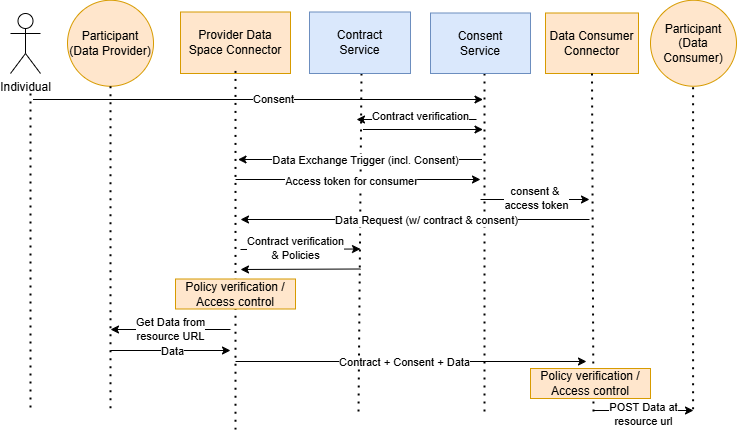

The diagram above was exported from draw.io. Its source (the exported page's mxGraphModel, read from the mxfile embedded in the PNG):
<mxGraphModel dx="3109" dy="2013" grid="0" gridSize="10" guides="1" tooltips="1" connect="1" arrows="1" fold="1" page="0" pageScale="1" pageWidth="827" pageHeight="1169" math="0" shadow="0">
  <root>
    <mxCell id="0" />
    <mxCell id="1" parent="0" />
    <mxCell id="2" value="" style="endArrow=none;dashed=1;html=1;dashPattern=1 3;strokeWidth=2;rounded=0;exitX=0.5;exitY=1;exitDx=0;exitDy=0;" edge="1" parent="1">
      <mxGeometry width="50" height="50" relative="1" as="geometry">
        <mxPoint x="411" y="2854" as="sourcePoint" />
        <mxPoint x="408" y="3194" as="targetPoint" />
      </mxGeometry>
    </mxCell>
    <mxCell id="3" value="" style="endArrow=none;dashed=1;html=1;dashPattern=1 3;strokeWidth=2;rounded=0;exitX=0.5;exitY=1;exitDx=0;exitDy=0;" edge="1" parent="1">
      <mxGeometry width="50" height="50" relative="1" as="geometry">
        <mxPoint x="534" y="2854" as="sourcePoint" />
        <mxPoint x="534" y="3194" as="targetPoint" />
      </mxGeometry>
    </mxCell>
    <mxCell id="4" value="Participant&lt;br&gt;(Data Provider)" style="ellipse;whiteSpace=wrap;html=1;aspect=fixed;fillColor=#ffe6cc;strokeColor=#d79b00;" vertex="1" parent="1">
      <mxGeometry x="117" y="2780.75" width="86" height="86" as="geometry" />
    </mxCell>
    <mxCell id="5" value="Provider Data Space Connector" style="rounded=0;whiteSpace=wrap;html=1;fillColor=#ffe6cc;strokeColor=#d79b00;" vertex="1" parent="1">
      <mxGeometry x="230" y="2792.5" width="110" height="61.5" as="geometry" />
    </mxCell>
    <mxCell id="6" value="Data Consumer Connector" style="rounded=0;whiteSpace=wrap;html=1;fillColor=#ffe6cc;strokeColor=#d79b00;" vertex="1" parent="1">
      <mxGeometry x="595" y="2793.5" width="93" height="60.5" as="geometry" />
    </mxCell>
    <mxCell id="7" value="" style="endArrow=none;dashed=1;html=1;dashPattern=1 3;strokeWidth=2;rounded=0;exitX=0.5;exitY=1;exitDx=0;exitDy=0;" edge="1" source="4" parent="1">
      <mxGeometry width="50" height="50" relative="1" as="geometry">
        <mxPoint x="390" y="2780.5" as="sourcePoint" />
        <mxPoint x="160" y="3194" as="targetPoint" />
      </mxGeometry>
    </mxCell>
    <mxCell id="8" value="" style="endArrow=none;dashed=1;html=1;dashPattern=1 3;strokeWidth=2;rounded=0;exitX=0.5;exitY=0.958;exitDx=0;exitDy=0;exitPerimeter=0;" edge="1" source="17" parent="1">
      <mxGeometry width="50" height="50" relative="1" as="geometry">
        <mxPoint x="320" y="2909" as="sourcePoint" />
        <mxPoint x="285" y="3210" as="targetPoint" />
      </mxGeometry>
    </mxCell>
    <mxCell id="9" value="" style="endArrow=none;dashed=1;html=1;dashPattern=1 3;strokeWidth=2;rounded=0;exitX=0.5;exitY=1;exitDx=0;exitDy=0;" edge="1" source="6" parent="1">
      <mxGeometry width="50" height="50" relative="1" as="geometry">
        <mxPoint x="718" y="2872" as="sourcePoint" />
        <mxPoint x="643" y="3195" as="targetPoint" />
      </mxGeometry>
    </mxCell>
    <mxCell id="10" value="" style="endArrow=classic;html=1;rounded=0;" edge="1" parent="1">
      <mxGeometry width="50" height="50" relative="1" as="geometry">
        <mxPoint x="639" y="3000" as="sourcePoint" />
        <mxPoint x="290" y="3000" as="targetPoint" />
      </mxGeometry>
    </mxCell>
    <mxCell id="11" value="Data Request (w/ contract &amp;amp; consent)" style="edgeLabel;html=1;align=center;verticalAlign=middle;resizable=0;points=[];" connectable="0" vertex="1" parent="10">
      <mxGeometry x="0.3256" relative="1" as="geometry">
        <mxPoint x="68" as="offset" />
      </mxGeometry>
    </mxCell>
    <mxCell id="12" value="Contract&lt;br&gt;Service" style="rounded=0;whiteSpace=wrap;html=1;fillColor=#dae8fc;strokeColor=#6c8ebf;" vertex="1" parent="1">
      <mxGeometry x="359" y="2792.5" width="101" height="61.5" as="geometry" />
    </mxCell>
    <mxCell id="13" value="" style="endArrow=classic;html=1;rounded=0;" edge="1" parent="1">
      <mxGeometry width="50" height="50" relative="1" as="geometry">
        <mxPoint x="290" y="3030" as="sourcePoint" />
        <mxPoint x="410" y="3029.5" as="targetPoint" />
      </mxGeometry>
    </mxCell>
    <mxCell id="14" value="Contract verification&lt;br&gt;&amp;amp; Policies" style="edgeLabel;html=1;align=center;verticalAlign=middle;resizable=0;points=[];" connectable="0" vertex="1" parent="13">
      <mxGeometry x="-0.52" y="1" relative="1" as="geometry">
        <mxPoint x="26" as="offset" />
      </mxGeometry>
    </mxCell>
    <mxCell id="15" value="" style="endArrow=classic;html=1;rounded=0;" edge="1" parent="1">
      <mxGeometry width="50" height="50" relative="1" as="geometry">
        <mxPoint x="410" y="3049.5" as="sourcePoint" />
        <mxPoint x="290" y="3050" as="targetPoint" />
      </mxGeometry>
    </mxCell>
    <mxCell id="16" value="" style="endArrow=none;dashed=1;html=1;dashPattern=1 3;strokeWidth=2;rounded=0;exitX=0.5;exitY=0.958;exitDx=0;exitDy=0;exitPerimeter=0;" edge="1" source="5" target="17" parent="1">
      <mxGeometry width="50" height="50" relative="1" as="geometry">
        <mxPoint x="260" y="2861.5" as="sourcePoint" />
        <mxPoint x="260" y="3120.5" as="targetPoint" />
      </mxGeometry>
    </mxCell>
    <mxCell id="17" value="Policy verification / Access control" style="rounded=0;whiteSpace=wrap;html=1;fillColor=#ffe6cc;strokeColor=#d79b00;" vertex="1" parent="1">
      <mxGeometry x="225" y="3059.5" width="120" height="30" as="geometry" />
    </mxCell>
    <mxCell id="18" value="" style="endArrow=classic;html=1;rounded=0;" edge="1" parent="1">
      <mxGeometry width="50" height="50" relative="1" as="geometry">
        <mxPoint x="280" y="3110" as="sourcePoint" />
        <mxPoint x="160" y="3110" as="targetPoint" />
      </mxGeometry>
    </mxCell>
    <mxCell id="19" value="Get Data from&lt;div&gt;resource URL&lt;/div&gt;" style="edgeLabel;html=1;align=center;verticalAlign=middle;resizable=0;points=[];" connectable="0" vertex="1" parent="18">
      <mxGeometry x="0.36" y="-1" relative="1" as="geometry">
        <mxPoint x="22" as="offset" />
      </mxGeometry>
    </mxCell>
    <mxCell id="20" value="" style="endArrow=classic;html=1;rounded=0;" edge="1" parent="1">
      <mxGeometry width="50" height="50" relative="1" as="geometry">
        <mxPoint x="160" y="3131" as="sourcePoint" />
        <mxPoint x="280" y="3131" as="targetPoint" />
      </mxGeometry>
    </mxCell>
    <mxCell id="21" value="Data" style="edgeLabel;html=1;align=center;verticalAlign=middle;resizable=0;points=[];" connectable="0" vertex="1" parent="20">
      <mxGeometry x="-0.4267" y="-3" relative="1" as="geometry">
        <mxPoint x="27" y="-3" as="offset" />
      </mxGeometry>
    </mxCell>
    <mxCell id="22" value="" style="endArrow=classic;html=1;rounded=0;" edge="1" parent="1">
      <mxGeometry width="50" height="50" relative="1" as="geometry">
        <mxPoint x="285" y="3142" as="sourcePoint" />
        <mxPoint x="636" y="3142" as="targetPoint" />
      </mxGeometry>
    </mxCell>
    <mxCell id="23" value="Contract + Consent + Data" style="edgeLabel;html=1;align=center;verticalAlign=middle;resizable=0;points=[];" connectable="0" vertex="1" parent="22">
      <mxGeometry x="-0.2708" y="3" relative="1" as="geometry">
        <mxPoint x="40" y="3" as="offset" />
      </mxGeometry>
    </mxCell>
    <mxCell id="24" value="Individual" style="shape=umlActor;verticalLabelPosition=bottom;verticalAlign=top;html=1;outlineConnect=0;" vertex="1" parent="1">
      <mxGeometry x="60" y="2794" width="30" height="60" as="geometry" />
    </mxCell>
    <mxCell id="25" value="" style="endArrow=none;dashed=1;html=1;dashPattern=1 3;strokeWidth=2;rounded=0;" edge="1" parent="1">
      <mxGeometry width="50" height="50" relative="1" as="geometry">
        <mxPoint x="80" y="2874" as="sourcePoint" />
        <mxPoint x="80" y="3194" as="targetPoint" />
      </mxGeometry>
    </mxCell>
    <mxCell id="26" value="" style="endArrow=classic;html=1;rounded=0;" edge="1" parent="1">
      <mxGeometry width="50" height="50" relative="1" as="geometry">
        <mxPoint x="82.5" y="2880" as="sourcePoint" />
        <mxPoint x="532.5" y="2880" as="targetPoint" />
      </mxGeometry>
    </mxCell>
    <mxCell id="27" value="Consent" style="edgeLabel;html=1;align=center;verticalAlign=middle;resizable=0;points=[];" connectable="0" vertex="1" parent="26">
      <mxGeometry x="0.0667" y="1" relative="1" as="geometry">
        <mxPoint as="offset" />
      </mxGeometry>
    </mxCell>
    <mxCell id="28" value="Consent &lt;br&gt;Service" style="rounded=0;whiteSpace=wrap;html=1;fillColor=#dae8fc;strokeColor=#6c8ebf;" vertex="1" parent="1">
      <mxGeometry x="480" y="2793.5" width="100" height="60.5" as="geometry" />
    </mxCell>
    <mxCell id="29" value="" style="endArrow=classic;html=1;rounded=0;" edge="1" parent="1">
      <mxGeometry width="50" height="50" relative="1" as="geometry">
        <mxPoint x="526" y="2900" as="sourcePoint" />
        <mxPoint x="406" y="2900" as="targetPoint" />
      </mxGeometry>
    </mxCell>
    <mxCell id="30" value="Contract verification" style="edgeLabel;html=1;align=center;verticalAlign=middle;resizable=0;points=[];" connectable="0" vertex="1" parent="29">
      <mxGeometry x="0.4028" relative="1" as="geometry">
        <mxPoint x="28" y="-4" as="offset" />
      </mxGeometry>
    </mxCell>
    <mxCell id="31" value="" style="endArrow=classic;html=1;rounded=0;" edge="1" parent="1">
      <mxGeometry width="50" height="50" relative="1" as="geometry">
        <mxPoint x="412.5" y="2910" as="sourcePoint" />
        <mxPoint x="532.5" y="2910" as="targetPoint" />
      </mxGeometry>
    </mxCell>
    <mxCell id="32" value="" style="endArrow=classic;html=1;rounded=0;" edge="1" parent="1">
      <mxGeometry width="50" height="50" relative="1" as="geometry">
        <mxPoint x="531.5" y="2940" as="sourcePoint" />
        <mxPoint x="287.5" y="2940" as="targetPoint" />
      </mxGeometry>
    </mxCell>
    <mxCell id="33" value="Data Exchange Trigger (incl. Consent)" style="edgeLabel;html=1;align=center;verticalAlign=middle;resizable=0;points=[];" connectable="0" vertex="1" parent="32">
      <mxGeometry x="-0.2853" y="2" relative="1" as="geometry">
        <mxPoint x="-30" y="-2" as="offset" />
      </mxGeometry>
    </mxCell>
    <mxCell id="34" value="Policy verification / Access control" style="rounded=0;whiteSpace=wrap;html=1;fillColor=#ffe6cc;strokeColor=#d79b00;" vertex="1" parent="1">
      <mxGeometry x="580" y="3149" width="120" height="30" as="geometry" />
    </mxCell>
    <mxCell id="35" value="Participant&lt;br&gt;(Data Consumer)" style="ellipse;whiteSpace=wrap;html=1;aspect=fixed;fillColor=#ffe6cc;strokeColor=#d79b00;" vertex="1" parent="1">
      <mxGeometry x="700" y="2780.75" width="86" height="86" as="geometry" />
    </mxCell>
    <mxCell id="36" value="" style="endArrow=none;dashed=1;html=1;dashPattern=1 3;strokeWidth=2;rounded=0;exitX=0.5;exitY=1;exitDx=0;exitDy=0;" edge="1" parent="1">
      <mxGeometry width="50" height="50" relative="1" as="geometry">
        <mxPoint x="742.58" y="2867.75" as="sourcePoint" />
        <mxPoint x="742.58" y="3194.75" as="targetPoint" />
      </mxGeometry>
    </mxCell>
    <mxCell id="37" value="" style="endArrow=classic;html=1;rounded=0;" edge="1" parent="1">
      <mxGeometry width="50" height="50" relative="1" as="geometry">
        <mxPoint x="643" y="3191" as="sourcePoint" />
        <mxPoint x="743" y="3191" as="targetPoint" />
      </mxGeometry>
    </mxCell>
    <mxCell id="38" value="POST Data at&lt;div&gt;resource url&lt;/div&gt;" style="edgeLabel;html=1;align=center;verticalAlign=middle;resizable=0;points=[];" connectable="0" vertex="1" parent="37">
      <mxGeometry x="-0.2333" y="-3" relative="1" as="geometry">
        <mxPoint x="12" as="offset" />
      </mxGeometry>
    </mxCell>
    <mxCell id="39" value="" style="endArrow=classic;html=1;rounded=0;" edge="1" parent="1">
      <mxGeometry width="50" height="50" relative="1" as="geometry">
        <mxPoint x="285" y="2960" as="sourcePoint" />
        <mxPoint x="530" y="2960" as="targetPoint" />
      </mxGeometry>
    </mxCell>
    <mxCell id="40" value="Access token for consumer" style="edgeLabel;html=1;align=center;verticalAlign=middle;resizable=0;points=[];" connectable="0" vertex="1" parent="39">
      <mxGeometry x="-0.4762" y="-1" relative="1" as="geometry">
        <mxPoint x="51" as="offset" />
      </mxGeometry>
    </mxCell>
    <mxCell id="41" value="" style="endArrow=classic;html=1;rounded=0;" edge="1" parent="1">
      <mxGeometry width="50" height="50" relative="1" as="geometry">
        <mxPoint x="530" y="2980" as="sourcePoint" />
        <mxPoint x="639" y="2980" as="targetPoint" />
      </mxGeometry>
    </mxCell>
    <mxCell id="42" value="consent &amp;amp;&amp;nbsp;&lt;div&gt;access token&lt;/div&gt;" style="edgeLabel;html=1;align=center;verticalAlign=middle;resizable=0;points=[];" connectable="0" vertex="1" parent="41">
      <mxGeometry x="-0.1944" y="-1" relative="1" as="geometry">
        <mxPoint x="11" y="-3" as="offset" />
      </mxGeometry>
    </mxCell>
  </root>
</mxGraphModel>